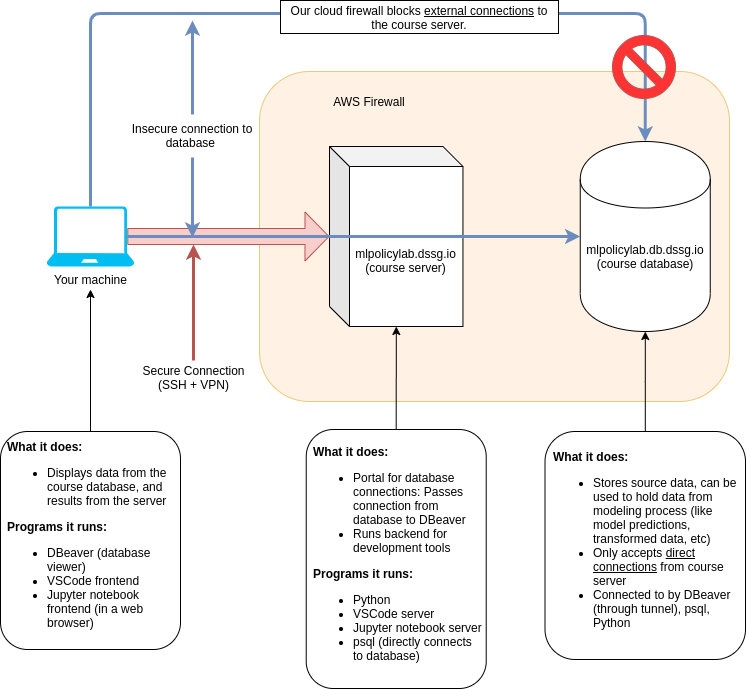

The diagram above was exported from draw.io. Its source (the exported page's mxGraphModel, read from the mxfile embedded in the PNG):
<mxGraphModel dx="1358" dy="811" grid="0" gridSize="10" guides="1" tooltips="1" connect="1" arrows="1" fold="1" page="1" pageScale="1" pageWidth="850" pageHeight="1100" math="0" shadow="0">
  <root>
    <mxCell id="0" />
    <object label="" dingus="" id="1">
      <mxCell parent="0" />
    </object>
    <mxCell id="JragXe99eGWMG42GxrFB-1" value="" style="rounded=1;whiteSpace=wrap;html=1;fillColor=#ffe6cc;strokeColor=#d79b00;opacity=50;" vertex="1" parent="1">
      <mxGeometry x="310" y="280" width="470" height="330" as="geometry" />
    </mxCell>
    <mxCell id="yY3XFQG8CixbnAHuO6ea-12" value="" style="edgeStyle=elbowEdgeStyle;elbow=vertical;endArrow=classic;html=1;fillColor=#dae8fc;exitX=0.5;exitY=0;exitDx=0;exitDy=0;exitPerimeter=0;entryX=0.5;entryY=0;entryDx=0;entryDy=0;strokeColor=#6c8ebf;strokeWidth=3;" edge="1" parent="1" source="JragXe99eGWMG42GxrFB-7" target="JragXe99eGWMG42GxrFB-3">
      <mxGeometry width="50" height="50" relative="1" as="geometry">
        <mxPoint x="538" y="592" as="sourcePoint" />
        <mxPoint x="588" y="542" as="targetPoint" />
        <Array as="points">
          <mxPoint x="635" y="222" />
        </Array>
      </mxGeometry>
    </mxCell>
    <mxCell id="JragXe99eGWMG42GxrFB-2" value="AWS Firewall" style="text;html=1;strokeColor=none;fillColor=none;align=center;verticalAlign=middle;whiteSpace=wrap;rounded=0;" vertex="1" parent="1">
      <mxGeometry x="360" y="300" width="120" height="20" as="geometry" />
    </mxCell>
    <mxCell id="JragXe99eGWMG42GxrFB-24" style="edgeStyle=orthogonalEdgeStyle;rounded=0;orthogonalLoop=1;jettySize=auto;html=1;fillColor=#FFFFFF;" edge="1" parent="1" source="JragXe99eGWMG42GxrFB-22" target="JragXe99eGWMG42GxrFB-4">
      <mxGeometry relative="1" as="geometry" />
    </mxCell>
    <mxCell id="JragXe99eGWMG42GxrFB-22" value="&lt;div style=&quot;text-align: left&quot;&gt;&lt;b&gt;What it does:&lt;/b&gt;&lt;/div&gt;&lt;div style=&quot;text-align: left&quot;&gt;&lt;ul&gt;&lt;li&gt;Portal for database connections: Passes connection from database to DBeaver&lt;/li&gt;&lt;li&gt;Runs backend for development tools&lt;/li&gt;&lt;/ul&gt;&lt;/div&gt;&lt;div style=&quot;text-align: left&quot;&gt;&lt;b&gt;Programs it runs:&lt;/b&gt;&lt;br&gt;&lt;ul&gt;&lt;li&gt;Python&lt;/li&gt;&lt;li&gt;VSCode server&lt;/li&gt;&lt;li&gt;Jupyter notebook server&lt;/li&gt;&lt;li&gt;psql (directly connects to database)&lt;/li&gt;&lt;/ul&gt;&lt;/div&gt;" style="rounded=1;whiteSpace=wrap;html=1;spacingLeft=6;" vertex="1" parent="1">
      <mxGeometry x="356.72" y="638" width="180" height="259" as="geometry" />
    </mxCell>
    <mxCell id="JragXe99eGWMG42GxrFB-25" style="edgeStyle=orthogonalEdgeStyle;rounded=0;orthogonalLoop=1;jettySize=auto;html=1;fillColor=#FFFFFF;" edge="1" parent="1" source="JragXe99eGWMG42GxrFB-23" target="JragXe99eGWMG42GxrFB-3">
      <mxGeometry relative="1" as="geometry" />
    </mxCell>
    <mxCell id="JragXe99eGWMG42GxrFB-23" value="&lt;b&gt;What it does:&lt;/b&gt;&lt;br&gt;&lt;ul&gt;&lt;li&gt;Stores source data, can be used to hold data from modeling process (like model predictions, transformed data, etc)&lt;/li&gt;&lt;li&gt;Only accepts &lt;u&gt;direct connections&lt;/u&gt; from course server&lt;/li&gt;&lt;li&gt;&lt;span&gt;Connected to by DBeaver (through tunnel), psql, Python&lt;/span&gt;&lt;br&gt;&lt;/li&gt;&lt;/ul&gt;" style="rounded=1;whiteSpace=wrap;html=1;spacingLeft=6;align=left;" vertex="1" parent="1">
      <mxGeometry x="595.5" y="640" width="200.5" height="228" as="geometry" />
    </mxCell>
    <mxCell id="JragXe99eGWMG42GxrFB-15" value="" style="verticalLabelPosition=bottom;verticalAlign=top;html=1;shape=mxgraph.basic.no_symbol;fillColor=#FF3333;strokeColor=#b85450;" vertex="1" parent="1">
      <mxGeometry x="663" y="244" width="63" height="63" as="geometry" />
    </mxCell>
    <mxCell id="JragXe99eGWMG42GxrFB-3" value="mlpolicylab.db.dssg.io (course database)" style="shape=cylinder;whiteSpace=wrap;html=1;boundedLbl=1;backgroundOutline=1;" vertex="1" parent="1">
      <mxGeometry x="630.75" y="350" width="130" height="190" as="geometry" />
    </mxCell>
    <mxCell id="JragXe99eGWMG42GxrFB-4" value="&lt;br&gt;&lt;br&gt;&lt;br&gt;&lt;br&gt;&lt;br&gt;&lt;br&gt;mlpolicylab.dssg.io (course server)&lt;br&gt;&lt;br&gt;&lt;br&gt;&lt;br&gt;&lt;br&gt;" style="shape=cube;whiteSpace=wrap;html=1;boundedLbl=1;backgroundOutline=1;darkOpacity=0.05;darkOpacity2=0.1;" vertex="1" parent="1">
      <mxGeometry x="380" y="355" width="133.45" height="180" as="geometry" />
    </mxCell>
    <mxCell id="yY3XFQG8CixbnAHuO6ea-4" value="" style="shape=flexArrow;endArrow=classic;html=1;fillColor=#f8cecc;width=16;endSize=7.67;endWidth=32;exitX=0.92;exitY=0.5;exitDx=0;exitDy=0;exitPerimeter=0;strokeColor=#b85450;" edge="1" parent="1" source="JragXe99eGWMG42GxrFB-7" target="JragXe99eGWMG42GxrFB-4">
      <mxGeometry width="50" height="50" relative="1" as="geometry">
        <mxPoint x="265" y="472" as="sourcePoint" />
        <mxPoint x="454.19" y="808" as="targetPoint" />
      </mxGeometry>
    </mxCell>
    <mxCell id="yY3XFQG8CixbnAHuO6ea-6" value="" style="endArrow=classic;html=1;fillColor=#dae8fc;exitX=0.92;exitY=0.5;exitDx=0;exitDy=0;exitPerimeter=0;strokeWidth=3;strokeColor=#6B8CBD;" edge="1" parent="1" source="JragXe99eGWMG42GxrFB-7" target="JragXe99eGWMG42GxrFB-3">
      <mxGeometry width="50" height="50" relative="1" as="geometry">
        <mxPoint x="419.19" y="755" as="sourcePoint" />
        <mxPoint x="595.19" y="892" as="targetPoint" />
      </mxGeometry>
    </mxCell>
    <mxCell id="JragXe99eGWMG42GxrFB-26" value="Our cloud firewall blocks &lt;u&gt;external connections&lt;/u&gt;&amp;nbsp;to the course server." style="text;html=1;align=center;verticalAlign=middle;whiteSpace=wrap;rounded=0;fillColor=#ffffff;strokeColor=#000000;" vertex="1" parent="1">
      <mxGeometry x="331" y="209" width="278" height="33" as="geometry" />
    </mxCell>
    <mxCell id="yY3XFQG8CixbnAHuO6ea-18" style="edgeStyle=orthogonalEdgeStyle;rounded=0;orthogonalLoop=1;jettySize=auto;html=1;strokeColor=#b85450;strokeWidth=3;fillColor=#f8cecc;" edge="1" parent="1" source="yY3XFQG8CixbnAHuO6ea-14">
      <mxGeometry relative="1" as="geometry">
        <mxPoint x="244" y="453" as="targetPoint" />
      </mxGeometry>
    </mxCell>
    <mxCell id="yY3XFQG8CixbnAHuO6ea-16" value="" style="group" vertex="1" connectable="0" parent="1">
      <mxGeometry x="51" y="414.9699999999999" width="299" height="443.0300000000001" as="geometry" />
    </mxCell>
    <mxCell id="JragXe99eGWMG42GxrFB-18" value="&lt;div style=&quot;text-align: left&quot;&gt;&lt;b&gt;What it does:&lt;/b&gt;&lt;/div&gt;&lt;div style=&quot;text-align: left&quot;&gt;&lt;ul&gt;&lt;li&gt;Displays data from the course database, and results from the server&lt;/li&gt;&lt;/ul&gt;&lt;/div&gt;&lt;div style=&quot;text-align: left&quot;&gt;&lt;b&gt;Programs it runs:&lt;/b&gt;&lt;br&gt;&lt;ul&gt;&lt;li&gt;DBeaver (database viewer)&lt;/li&gt;&lt;li&gt;VSCode frontend&amp;nbsp;&lt;/li&gt;&lt;li&gt;Jupyter notebook frontend (in a web browser)&lt;/li&gt;&lt;/ul&gt;&lt;/div&gt;" style="rounded=1;whiteSpace=wrap;html=1;spacingLeft=6;" vertex="1" parent="yY3XFQG8CixbnAHuO6ea-16">
      <mxGeometry y="225.0300000000001" width="180" height="218" as="geometry" />
    </mxCell>
    <mxCell id="JragXe99eGWMG42GxrFB-7" value="Your machine" style="verticalLabelPosition=bottom;html=1;verticalAlign=top;align=center;strokeColor=none;fillColor=#00BEF2;shape=mxgraph.azure.laptop;pointerEvents=1;" vertex="1" parent="yY3XFQG8CixbnAHuO6ea-16">
      <mxGeometry x="46.19" width="87.62" height="60.06" as="geometry" />
    </mxCell>
    <mxCell id="JragXe99eGWMG42GxrFB-21" style="edgeStyle=orthogonalEdgeStyle;rounded=0;orthogonalLoop=1;jettySize=auto;html=1;" edge="1" parent="yY3XFQG8CixbnAHuO6ea-16" source="JragXe99eGWMG42GxrFB-18">
      <mxGeometry relative="1" as="geometry">
        <mxPoint x="90" y="83.03000000000009" as="targetPoint" />
      </mxGeometry>
    </mxCell>
    <mxCell id="yY3XFQG8CixbnAHuO6ea-14" value="Secure Connection (SSH + VPN)" style="text;html=1;strokeColor=none;fillColor=none;align=center;verticalAlign=middle;whiteSpace=wrap;rounded=0;" vertex="1" parent="yY3XFQG8CixbnAHuO6ea-16">
      <mxGeometry x="135.5" y="154.0300000000001" width="115" height="34" as="geometry" />
    </mxCell>
    <mxCell id="yY3XFQG8CixbnAHuO6ea-20" style="edgeStyle=orthogonalEdgeStyle;rounded=0;orthogonalLoop=1;jettySize=auto;html=1;strokeColor=#6B8CBD;strokeWidth=3;fillColor=#FFFFFF;" edge="1" parent="1" source="yY3XFQG8CixbnAHuO6ea-19">
      <mxGeometry relative="1" as="geometry">
        <mxPoint x="243" y="446" as="targetPoint" />
      </mxGeometry>
    </mxCell>
    <mxCell id="yY3XFQG8CixbnAHuO6ea-21" style="edgeStyle=orthogonalEdgeStyle;rounded=0;orthogonalLoop=1;jettySize=auto;html=1;strokeColor=#6B8CBD;strokeWidth=3;fillColor=#FFFFFF;" edge="1" parent="1" source="yY3XFQG8CixbnAHuO6ea-19">
      <mxGeometry relative="1" as="geometry">
        <mxPoint x="243" y="229" as="targetPoint" />
      </mxGeometry>
    </mxCell>
    <mxCell id="yY3XFQG8CixbnAHuO6ea-19" value="Insecure connection to database&amp;nbsp;" style="text;html=1;strokeColor=none;fillColor=none;align=center;verticalAlign=middle;whiteSpace=wrap;rounded=0;" vertex="1" parent="1">
      <mxGeometry x="163" y="322.9999999999999" width="160" height="42.97" as="geometry" />
    </mxCell>
  </root>
</mxGraphModel>